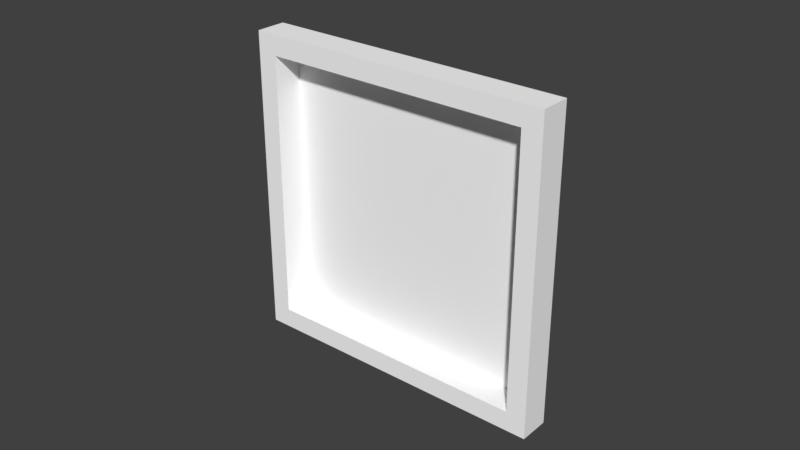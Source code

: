 # Source: button.blend  (saved by Blender 2.80.51; exported with 4.5.12 LTS)
import bpy
from mathutils import Matrix  # noqa: F401  (used for matrix-valued properties, if any)

bpy.ops.wm.read_factory_settings(use_empty=True)
scene = bpy.context.scene
scene.name = 'Scene'

# ---- collections
col_collection_1 = bpy.data.collections.new('Collection 1'); scene.collection.children.link(col_collection_1)

# ---- materials (node trees are filled in below, after node groups)
mat_button_diffuse = bpy.data.materials.new('button_diffuse')
mat_button_diffuse.alpha_threshold = 0.0
mat_button_diffuse.use_transparent_shadow = False
mat_button_diffuse.diffuse_color = (1.0, 1.0, 1.0, 1.0)
mat_button_diffuse.roughness = 1.0
mat_button_diffuse.specular_intensity = 0.0
mat_button_diffuse.line_color = (0.0, 0.0, 0.0, 1.0)

# ---- material node trees

# ---- world
world_world = bpy.data.worlds.new('World'); scene.world = world_world
world_world.color = (0.05088, 0.05088, 0.05088)
world_world.use_sun_shadow = False
world_world.sun_shadow_jitter_overblur = 0.0
world_world.cycles.sampling_method = 'MANUAL'

# ---- meshes
me_button = bpy.data.meshes.new('Button')
me_button.from_pydata([(0.05, -2.186e-09, 0.05), (0.05, 2.186e-09, -0.05), (-0.05, 2.186e-09, -0.05), (-0.05, -2.186e-09, 0.05), (0.05, -0.01, 0.05), (0.05, -0.01, -0.05), (-0.05, -0.01, -0.05), (-0.05, -0.01, 0.05), (0.0435, -0.01, 0.0435), (0.0435, -0.01, -0.0435), (-0.0435, -0.01, 0.0435), (-0.0435, -0.01, -0.0435), (0.0435, -0.0005, 0.0435), (0.0435, -0.0005, -0.0435), (-0.0435, -0.0005, 0.0435), (-0.0435, -0.0005, -0.0435)], [], [(0, 1, 2, 3), (6, 5, 9, 11), (0, 4, 5, 1), (1, 5, 6, 2), (2, 6, 7, 3), (4, 0, 3, 7), (11, 9, 13, 15), (5, 4, 8, 9), (7, 6, 11, 10), (4, 7, 10, 8), (12, 14, 15, 13), (9, 8, 12, 13), (10, 11, 15, 14), (8, 10, 14, 12)])
_uv = me_button.uv_layers.new(name='UVMap')
_uv.uv.foreach_set('vector', [0.4865, 7.451e-08, 0.9731, 0.0, 0.9731, 0.5, 0.4865, 0.5, 7.25e-08, 0.5, 0.0, 1.192e-07, 0.03161, 0.03248, 0.03161, 0.4675, 0.5231, 1.0, 0.4233, 1.0, 0.4233, 0.5, 0.5231, 0.5, 0.8223, 1.0, 0.7225, 1.0, 0.7225, 0.5, 0.8223, 0.5, 0.7225, 1.0, 0.6228, 1.0, 0.6228, 0.5, 0.7225, 0.5, 0.5231, 0.5, 0.6228, 0.5, 0.6228, 1.0, 0.5231, 1.0, 0.9556, 0.935, 0.9556, 0.5, 1.0, 0.5, 1.0, 0.935, 0.0, 1.192e-07, 0.4865, 0.0, 0.4549, 0.03248, 0.03161, 0.03248, 0.4865, 0.5, 7.25e-08, 0.5, 0.03161, 0.4675, 0.4549, 0.4675, 0.4865, 0.0, 0.4865, 0.5, 0.4549, 0.4675, 0.4549, 0.03248, 0.0, 0.5, 0.4233, 0.5, 0.4233, 0.935, 2.175e-07, 0.935, 0.8223, 0.935, 0.8223, 0.5, 0.8667, 0.5, 0.8667, 0.935, 0.9111, 0.5, 0.9111, 0.935, 0.8667, 0.935, 0.8667, 0.5, 0.9111, 0.935, 0.9111, 0.5, 0.9556, 0.5, 0.9556, 0.935])
me_button.materials.append(mat_button_diffuse)
me_button.use_remesh_preserve_volume = False
me_button.use_remesh_preserve_attributes = False
me_button.use_mirror_vertex_groups = False
me_button.update()

# ---- objects
ob_button_mesh = bpy.data.objects.new('button_mesh', me_button)

# ---- transforms, parenting, visibility, modifiers, constraints
ob_button_mesh.location = (0.0, 0.0, 0.0)
ob_button_mesh.lock_rotations_4d = False
ob_button_mesh.empty_display_type = 'ARROWS'
ob_button_mesh.hide_select = True
ob_button_mesh.lineart.crease_threshold = 0.0

# ---- collection membership
col_collection_1.objects.link(ob_button_mesh)

# ---- scene / render settings (as saved in the file)
scene.frame_start = 1; scene.frame_end = 250; scene.frame_set(1)
scene.render.engine = 'BLENDER_EEVEE_NEXT'
scene.render.resolution_percentage = 50
scene.render.dither_intensity = 0.0
scene.cycles.use_denoising = False
scene.cycles.samples = 128
scene.cycles.sampling_pattern = 'TABULATED_SOBOL'
scene.cycles.use_adaptive_sampling = False
scene.cycles.use_light_tree = False
scene.cycles.blur_glossy = 0.0
scene.cycles.sample_clamp_indirect = 0.0
scene.view_settings.view_transform = 'Standard'
bpy.context.view_layer.update()

# ---- added for rendering (the .blend has no active camera and no usable light): camera, sun
cam_auto = bpy.data.cameras.new('AutoCamera')
cam_auto.lens = 50.0
cam_auto.sensor_width = 36.0
cam_auto.clip_end = 1000.0
ob_auto_camera = bpy.data.objects.new('AutoCamera', cam_auto)
scene.collection.objects.link(ob_auto_camera)
ob_auto_camera.location = (0.185045, -0.227054, 0.148036)
ob_auto_camera.rotation_euler = (1.09748, -7.21219e-08, 0.694738)
scene.camera = ob_auto_camera
light_auto_sun = bpy.data.lights.new('AutoSun', 'SUN')
light_auto_sun.energy = 3.0
light_auto_sun.angle = 0.0523599
ob_auto_sun = bpy.data.objects.new('AutoSun', light_auto_sun)
scene.collection.objects.link(ob_auto_sun)
ob_auto_sun.rotation_euler = (0.872665, 0.174533, 0.523599)
bpy.context.view_layer.update()
